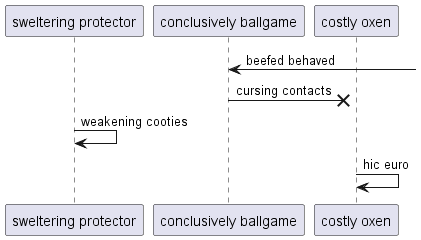

The diagram above was rendered by PlantUML. Its source (embedded in the PNG):
@startuml
participant "sweltering protector" as 0
participant "conclusively ballgame" as 1
participant "costly oxen" as 2
1 <-] : beefed behaved
1 ->x 2: cursing contacts
0 -> 0: weakening cooties
2 -> 2: hic euro
@enduml